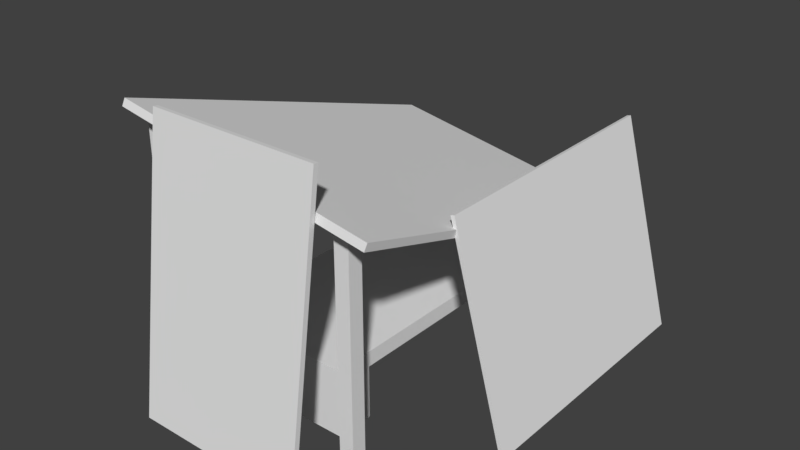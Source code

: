 # Source: LeanTo.blend  (saved by Blender 2.78.0; exported with 4.5.12 LTS)
import bpy
from mathutils import Matrix  # noqa: F401  (used for matrix-valued properties, if any)

bpy.ops.wm.read_factory_settings(use_empty=True)
scene = bpy.context.scene
scene.name = 'Scene'

# ---- collections
col_collection_1 = bpy.data.collections.new('Collection 1'); scene.collection.children.link(col_collection_1)

# ---- world
world_world = bpy.data.worlds.new('World'); scene.world = world_world
world_world.color = (0.05088, 0.05088, 0.05088)
world_world.use_sun_shadow = False
world_world.sun_shadow_jitter_overblur = 0.0
world_world.cycles.sampling_method = 'MANUAL'

# ---- meshes
me_plane_001 = bpy.data.meshes.new('Plane.001')
me_plane_001.from_pydata([(-1.0, -1.0, 0.0), (1.0, -1.0, 0.0), (-1.0, 1.0, 0.0), (1.0, 1.0, 0.0), (-1.0, 1.0, 0.0), (-1.0, -1.0, 0.0), (1.0, -1.0, 0.0), (1.0, 1.0, 0.0), (-1.0, 1.0, 0.0), (-1.0, -1.0, 0.0), (1.0, -1.0, 0.0), (1.0, 1.0, 0.0), (-1.0, 1.0, -36.08), (-1.0, -1.0, -36.08), (1.0, -1.0, -36.08), (1.0, 1.0, -36.08)], [], [(0, 1, 3, 2), (5, 4, 8, 9), (1, 3, 7, 6), (2, 0, 5, 4), (3, 2, 4, 7), (0, 1, 6, 5), (11, 15, 12, 8), (4, 7, 11, 8), (6, 5, 9, 10), (7, 6, 10, 11), (13, 12, 15, 14), (9, 13, 14, 10), (10, 14, 15, 11), (8, 12, 13, 9)])
me_plane_001.use_remesh_preserve_volume = False
me_plane_001.use_remesh_preserve_attributes = False
me_plane_001.use_mirror_vertex_groups = False
me_plane_001.update()
me_cube_001 = bpy.data.meshes.new('Cube.001')
me_cube_001.from_pydata([(-1.0, -1.0, -1.0), (-1.0, -1.0, 1.0), (-1.0, 1.0, -1.0), (-1.0, 1.0, 1.0), (1.0, -1.0, -1.0), (1.0, -1.0, 1.0), (1.0, 1.0, -1.0), (1.0, 1.0, 1.0), (-1.0, 4.51, 1.0), (-1.0, 4.51, -1.0), (1.0, 4.51, -1.0), (1.0, 4.51, 1.0)], [], [(0, 1, 3, 2), (6, 2, 9, 10), (6, 7, 5, 4), (4, 5, 1, 0), (2, 6, 4, 0), (7, 3, 1, 5), (9, 8, 11, 10), (3, 7, 11, 8), (2, 3, 8, 9), (7, 6, 10, 11)])
me_cube_001.use_remesh_preserve_volume = False
me_cube_001.use_remesh_preserve_attributes = False
me_cube_001.use_mirror_vertex_groups = False
me_cube_001.update()
me_plane = bpy.data.meshes.new('Plane')
me_plane.from_pydata([(-1.0, -1.0, 0.0), (1.0, -1.0, 0.0), (-1.0, 1.0, 0.0), (1.0, 1.0, 0.0), (-1.0, -1.0, 0.2), (1.0, -1.0, 0.2), (-1.0, 1.0, 0.2), (1.0, 1.0, 0.2), (-1.0, 0.75, 0.0), (-1.0, 0.5, 0.0), (-1.0, 0.25, 0.0), (-1.0, 0.0, 0.0), (-1.0, -0.25, 0.0), (-1.0, -0.5, 0.0), (-1.0, -0.75, 0.0), (1.0, -0.75, 0.0), (1.0, -0.5, 0.0), (1.0, -0.25, 0.0), (1.0, 0.0, 0.0), (1.0, 0.25, 0.0), (1.0, 0.5, 0.0), (1.0, 0.75, 0.0), (-1.0, 0.75, 0.2), (-1.0, 0.5, 0.2), (-1.0, 0.25, 0.2), (-1.0, 0.0, 0.2), (-1.0, -0.25, 0.2), (-1.0, -0.5, 0.2), (-1.0, -0.75, 0.2), (1.0, -0.75, 0.2), (1.0, -0.5, 0.2), (1.0, -0.25, 0.2), (1.0, 0.0, 0.2), (1.0, 0.25, 0.2), (1.0, 0.5, 0.2), (1.0, 0.75, 0.2), (-1.0, -0.75, -0.7), (-1.0, -1.0, -0.7), (1.0, -1.0, -0.7), (1.0, -0.75, -0.7), (1.0, 0.75, -0.7), (1.0, 1.0, -0.7), (-1.0, 1.0, -0.7), (-1.0, 0.75, -0.7)], [], [(3, 21, 40, 41), (22, 35, 7, 6), (21, 3, 7, 35), (14, 0, 4, 28), (3, 2, 6, 7), (0, 1, 5, 4), (2, 8, 22, 6), (8, 9, 23, 22), (9, 10, 24, 23), (10, 11, 25, 24), (11, 12, 26, 25), (12, 13, 27, 26), (13, 14, 28, 27), (1, 15, 29, 5), (15, 16, 30, 29), (16, 17, 31, 30), (17, 18, 32, 31), (18, 19, 33, 32), (19, 20, 34, 33), (20, 21, 35, 34), (4, 5, 29, 28), (28, 29, 30, 27), (27, 30, 31, 26), (26, 31, 32, 25), (25, 32, 33, 24), (24, 33, 34, 23), (23, 34, 35, 22), (0, 14, 36, 37), (14, 13, 16, 15), (13, 12, 17, 16), (12, 11, 18, 17), (11, 10, 19, 18), (10, 9, 20, 19), (9, 8, 21, 20), (37, 36, 39, 38), (1, 0, 37, 38), (15, 1, 38, 39), (14, 15, 39, 36), (43, 42, 41, 40), (2, 3, 41, 42), (8, 2, 42, 43), (21, 8, 43, 40)])
me_plane.use_remesh_preserve_volume = False
me_plane.use_remesh_preserve_attributes = False
me_plane.use_mirror_vertex_groups = False
me_plane.update()
me_plane_002 = bpy.data.meshes.new('Plane.002')
me_plane_002.from_pydata([(-1.0, -1.0, 0.0), (1.0, -1.0, 0.0), (-1.0, 1.0, 0.0), (1.0, 1.0, 0.0), (-1.0, 1.0, 0.0), (-1.0, -1.0, 0.0), (1.0, -1.0, 0.0), (1.0, 1.0, 0.0), (-1.0, 1.0, 0.0), (-1.0, -1.0, 0.0), (1.0, -1.0, 0.0), (1.0, 1.0, 0.0), (-1.0, 1.0, -36.08), (-1.0, -1.0, -36.08), (1.0, -1.0, -36.08), (1.0, 1.0, -36.08)], [], [(0, 1, 3, 2), (5, 4, 8, 9), (1, 3, 7, 6), (2, 0, 5, 4), (3, 2, 4, 7), (0, 1, 6, 5), (11, 15, 12, 8), (4, 7, 11, 8), (6, 5, 9, 10), (7, 6, 10, 11), (13, 12, 15, 14), (9, 13, 14, 10), (10, 14, 15, 11), (8, 12, 13, 9)])
me_plane_002.use_remesh_preserve_volume = False
me_plane_002.use_remesh_preserve_attributes = False
me_plane_002.use_mirror_vertex_groups = False
me_plane_002.update()
me_cube_002 = bpy.data.meshes.new('Cube.002')
me_cube_002.from_pydata([(-1.0, -1.0, -1.0), (-1.0, -1.0, 1.0), (-1.0, 1.0, -1.0), (-1.0, 1.0, 1.0), (1.0, -1.0, -1.0), (1.0, -1.0, 1.0), (1.0, 1.0, -1.0), (1.0, 1.0, 1.0), (-1.0, 4.51, 1.0), (-1.0, 4.51, -1.0), (1.0, 4.51, -1.0), (1.0, 4.51, 1.0)], [], [(0, 1, 3, 2), (6, 2, 9, 10), (6, 7, 5, 4), (4, 5, 1, 0), (2, 6, 4, 0), (7, 3, 1, 5), (9, 8, 11, 10), (3, 7, 11, 8), (2, 3, 8, 9), (7, 6, 10, 11)])
me_cube_002.use_remesh_preserve_volume = False
me_cube_002.use_remesh_preserve_attributes = False
me_cube_002.use_mirror_vertex_groups = False
me_cube_002.update()
me_cube_003 = bpy.data.meshes.new('Cube.003')
me_cube_003.from_pydata([(-1.0, -1.0, -1.0), (-1.0, -1.0, 1.0), (-1.0, 1.0, -1.0), (-1.0, 1.0, 1.0), (1.0, -1.0, -1.0), (1.0, -1.0, 1.0), (1.0, 1.0, -1.0), (1.0, 1.0, 1.0), (-1.0, 4.51, 1.0), (-1.0, 4.51, -1.0), (1.0, 4.51, -1.0), (1.0, 4.51, 1.0)], [], [(0, 1, 3, 2), (6, 2, 9, 10), (6, 7, 5, 4), (4, 5, 1, 0), (2, 6, 4, 0), (7, 3, 1, 5), (9, 8, 11, 10), (3, 7, 11, 8), (2, 3, 8, 9), (7, 6, 10, 11)])
me_cube_003.use_remesh_preserve_volume = False
me_cube_003.use_remesh_preserve_attributes = False
me_cube_003.use_mirror_vertex_groups = False
me_cube_003.update()

# ---- objects
ob_plane_001 = bpy.data.objects.new('Plane.001', me_plane_001)
ob_cube = bpy.data.objects.new('Cube', me_cube_001)
ob_plane = bpy.data.objects.new('Plane', me_plane)
ob_plane_002 = bpy.data.objects.new('Plane.002', me_plane_002)
ob_cube_001 = bpy.data.objects.new('Cube.001', me_cube_002)
ob_cube_002 = bpy.data.objects.new('Cube.002', me_cube_003)

# ---- transforms, parenting, visibility, modifiers, constraints
ob_plane_001.location = (1.252, -2.776, 0.0)
ob_plane_001.scale = (0.09702, 0.09702, -0.08316)
ob_plane_001.lineart.crease_threshold = 0.0
ob_cube.location = (0.02487, -2.182, 3.036)
ob_cube.rotation_euler = (-0.317, 0.169, 0.0)
ob_cube.scale = (1.755, 1.0, 0.05)
ob_cube.lineart.crease_threshold = 0.0
ob_plane.location = (-0.1868, -0.4958, 0.7)
ob_plane.scale = (1.0, 2.0, 1.0)
ob_plane.lineart.crease_threshold = 0.0
ob_plane_002.location = (-1.507, -2.776, 0.0)
ob_plane_002.scale = (-0.09702, -0.09702, -0.09702)
ob_plane_002.lineart.crease_threshold = 0.0
ob_cube_001.location = (2.296, 0.1942, 0.4881)
ob_cube_001.rotation_euler = (1.304, 1.152e-08, 1.571)
ob_cube_001.scale = (1.826, 0.5232, 0.02616)
ob_cube_001.lineart.crease_threshold = 0.0
ob_cube_002.location = (0.02487, -3.541, 0.6822)
ob_cube_002.rotation_euler = (1.429, -0.0, 0.0)
ob_cube_002.scale = (1.16, 0.6796, 0.03304)
ob_cube_002.lineart.crease_threshold = 0.0

# ---- collection membership
col_collection_1.objects.link(ob_plane_001)
col_collection_1.objects.link(ob_cube)
col_collection_1.objects.link(ob_plane)
col_collection_1.objects.link(ob_plane_002)
col_collection_1.objects.link(ob_cube_001)
col_collection_1.objects.link(ob_cube_002)

# ---- scene / render settings (as saved in the file)
scene.frame_start = 1; scene.frame_end = 250; scene.frame_set(1)
scene.render.engine = 'BLENDER_EEVEE_NEXT'
scene.render.resolution_percentage = 50
scene.render.dither_intensity = 0.0
scene.cycles.use_denoising = False
scene.cycles.samples = 128
scene.cycles.sampling_pattern = 'TABULATED_SOBOL'
scene.cycles.light_sampling_threshold = 0.0
scene.cycles.use_adaptive_sampling = False
scene.cycles.use_light_tree = False
scene.cycles.blur_glossy = 0.0
scene.cycles.sample_clamp_indirect = 0.0
scene.view_settings.view_transform = 'Standard'
bpy.context.view_layer.update()

# ---- added for rendering (the .blend has no active camera and no usable light): camera, sun
cam_auto = bpy.data.cameras.new('AutoCamera')
cam_auto.lens = 50.0
cam_auto.sensor_width = 36.0
cam_auto.clip_end = 1000.0
ob_auto_camera = bpy.data.objects.new('AutoCamera', cam_auto)
scene.collection.objects.link(ob_auto_camera)
ob_auto_camera.location = (7.82697, -9.86182, 7.90652)
ob_auto_camera.rotation_euler = (1.09748, -7.21219e-08, 0.694738)
scene.camera = ob_auto_camera
light_auto_sun = bpy.data.lights.new('AutoSun', 'SUN')
light_auto_sun.energy = 3.0
light_auto_sun.angle = 0.0523599
ob_auto_sun = bpy.data.objects.new('AutoSun', light_auto_sun)
scene.collection.objects.link(ob_auto_sun)
ob_auto_sun.rotation_euler = (0.872665, 0.174533, 0.523599)
bpy.context.view_layer.update()
